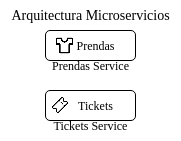

The diagram above was exported from draw.io. Its source (the exported page's mxGraphModel, read from the mxfile embedded in the PNG):
<mxGraphModel dx="811" dy="428" grid="1" gridSize="10" guides="1" tooltips="1" connect="1" arrows="1" fold="1" page="1" pageScale="1" pageWidth="827" pageHeight="1169" math="0" shadow="0">
  <root>
    <mxCell id="0" />
    <mxCell id="1" parent="0" />
    <mxCell id="2" value="&lt;div style=&quot;font-size: 14px;&quot;&gt;Arquitectura Microservicios&lt;br&gt;&lt;/div&gt;" style="text;html=1;align=center;verticalAlign=middle;resizable=0;points=[];autosize=1;strokeColor=none;fillColor=none;fontFamily=Times New Roman;fontSize=14;" vertex="1" parent="1">
      <mxGeometry x="310" y="170" width="180" height="30" as="geometry" />
    </mxCell>
    <mxCell id="3" value="" style="group" vertex="1" connectable="0" parent="1">
      <mxGeometry x="350" y="200" width="100" height="50" as="geometry" />
    </mxCell>
    <mxCell id="4" value="" style="group" vertex="1" connectable="0" parent="3">
      <mxGeometry x="5" width="90" height="30" as="geometry" />
    </mxCell>
    <mxCell id="5" value="" style="shape=image;html=1;verticalAlign=top;verticalLabelPosition=bottom;labelBackgroundColor=#ffffff;imageAspect=0;aspect=fixed;image=https://cdn0.iconfinder.com/data/icons/fashion-elements/24/v_neck-128.png;dashed=1;fontFamily=Times New Roman;fontSize=14;fillColor=none;" vertex="1" parent="4">
      <mxGeometry x="10" y="5.5" width="19" height="19" as="geometry" />
    </mxCell>
    <mxCell id="6" value="" style="rounded=1;whiteSpace=wrap;html=1;fontFamily=Times New Roman;fontSize=14;fillColor=none;" vertex="1" parent="4">
      <mxGeometry width="90" height="30" as="geometry" />
    </mxCell>
    <mxCell id="7" value="&lt;font style=&quot;font-size: 12px;&quot;&gt;Prendas&lt;/font&gt;" style="text;html=1;align=center;verticalAlign=middle;resizable=0;points=[];autosize=1;strokeColor=none;fillColor=none;fontSize=14;fontFamily=Times New Roman;" vertex="1" parent="4">
      <mxGeometry x="20" width="60" height="30" as="geometry" />
    </mxCell>
    <mxCell id="8" value="&lt;div&gt;Prendas Service&lt;/div&gt;" style="text;html=1;align=center;verticalAlign=middle;resizable=0;points=[];autosize=1;strokeColor=none;fillColor=none;fontSize=12;fontFamily=Times New Roman;" vertex="1" parent="3">
      <mxGeometry y="20" width="100" height="30" as="geometry" />
    </mxCell>
    <mxCell id="9" value="" style="group" vertex="1" connectable="0" parent="1">
      <mxGeometry x="350" y="260" width="100" height="50" as="geometry" />
    </mxCell>
    <mxCell id="10" value="" style="group" vertex="1" connectable="0" parent="9">
      <mxGeometry x="5" width="90" height="30" as="geometry" />
    </mxCell>
    <mxCell id="11" value="" style="rounded=1;whiteSpace=wrap;html=1;fontFamily=Times New Roman;fontSize=14;fillColor=none;" vertex="1" parent="10">
      <mxGeometry width="90" height="30" as="geometry" />
    </mxCell>
    <mxCell id="12" value="&lt;font style=&quot;font-size: 12px;&quot;&gt;Tickets&lt;/font&gt;" style="text;html=1;align=center;verticalAlign=middle;resizable=0;points=[];autosize=1;strokeColor=none;fillColor=none;fontSize=14;fontFamily=Times New Roman;" vertex="1" parent="10">
      <mxGeometry x="20" width="60" height="30" as="geometry" />
    </mxCell>
    <mxCell id="13" value="" style="shape=image;html=1;verticalAlign=top;verticalLabelPosition=bottom;labelBackgroundColor=#ffffff;imageAspect=0;aspect=fixed;image=https://cdn1.iconfinder.com/data/icons/ionicons-outline-vol-2/512/ticket-outline-128.png;dashed=1;fontFamily=Times New Roman;fontSize=12;fillColor=none;" vertex="1" parent="10">
      <mxGeometry x="6" y="6" width="18" height="18" as="geometry" />
    </mxCell>
    <mxCell id="14" value="&lt;div&gt;Tickets Service&lt;/div&gt;" style="text;html=1;align=center;verticalAlign=middle;resizable=0;points=[];autosize=1;strokeColor=none;fillColor=none;fontSize=12;fontFamily=Times New Roman;" vertex="1" parent="9">
      <mxGeometry y="20" width="100" height="30" as="geometry" />
    </mxCell>
  </root>
</mxGraphModel>